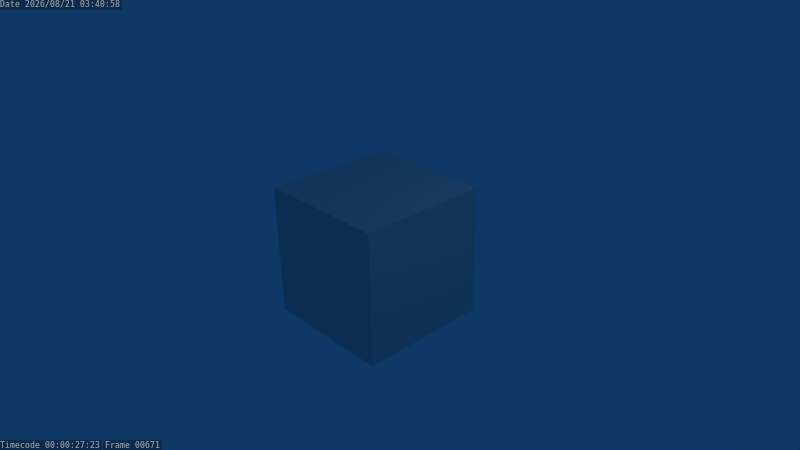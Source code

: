 # Source: project-bma.blend  (saved by Blender 2.49.2; exported with 4.5.12 LTS)
import bpy
from mathutils import Matrix  # noqa: F401  (used for matrix-valued properties, if any)

bpy.ops.wm.read_factory_settings(use_empty=True)
scene = bpy.context.scene
scene.name = 'Scene'

# ---- collections
col_collection_1 = bpy.data.collections.new('Collection 1'); scene.collection.children.link(col_collection_1)

# ---- materials (node trees are filled in below, after node groups)
mat_material = bpy.data.materials.new('Material')
mat_material.alpha_threshold = 0.0
mat_material.roughness = 0.5
mat_material.line_color = (0.0, 0.0, 0.0, 1.0)

# ---- material node trees

# ---- world
world_world = bpy.data.worlds.new('World'); scene.world = world_world
world_world.color = (0.05656, 0.2208, 0.4)
world_world.use_sun_shadow = False
world_world.sun_shadow_jitter_overblur = 0.0
world_world.cycles.sampling_method = 'MANUAL'
world_world.cycles.sample_map_resolution = 256

# ---- cameras
cam_camera = bpy.data.cameras.new('Camera')
cam_camera.passepartout_alpha = 0.2
cam_camera.clip_end = 100.0
cam_camera.lens = 35.0
cam_camera.ortho_scale = 7.314
cam_camera.show_passepartout = False
cam_camera.show_safe_areas = True
cam_camera.dof.focus_distance = 0.0
cam_camera.dof.aperture_fstop = 128.0

# ---- lights
light_spot = bpy.data.lights.new('Spot', 'POINT')
light_spot.transmission_factor = 0.0
light_spot.cutoff_distance = 30.0
light_spot.energy = 100.0
light_spot.shadow_buffer_clip_start = 1.001
light_spot.shadow_soft_size = 1.0
light_spot.shadow_maximum_resolution = 0.006
light_spot.use_absolute_resolution = True
light_spot.cycles.use_multiple_importance_sampling = False

# ---- meshes
me_cube = bpy.data.meshes.new('Cube')
me_cube.from_pydata([(1.0, 1.0, -1.0), (1.0, -1.0, -1.0), (-1.0, -1.0, -1.0), (-1.0, 1.0, -1.0), (1.0, 1.0, 1.0), (1.0, -1.0, 1.0), (-1.0, -1.0, 1.0), (-1.0, 1.0, 1.0)], [], [(0, 1, 2, 3), (4, 7, 6, 5), (0, 4, 5, 1), (1, 5, 6, 2), (2, 6, 7, 3), (4, 0, 3, 7)])
me_cube.materials.append(mat_material)
me_cube.use_remesh_preserve_volume = False
me_cube.use_remesh_preserve_attributes = False
me_cube.use_mirror_vertex_groups = False
me_cube.update()

# ---- objects
ob_cube = bpy.data.objects.new('Cube', me_cube)
ob_lamp = bpy.data.objects.new('Lamp', light_spot)
ob_camera = bpy.data.objects.new('Camera', cam_camera)

# ---- transforms, parenting, visibility, modifiers, constraints
ob_cube.location = (0.0, 0.0, 0.0)
ob_cube.lock_rotations_4d = False
ob_cube.empty_display_type = 'ARROWS'
ob_cube.color = (0.0, 0.0, 0.0, 1.0)
ob_cube.lineart.crease_threshold = 0.0
ob_lamp.location = (4.076, 1.005, 5.904)
ob_lamp.rotation_euler = (0.6503, 0.05522, 1.866)
ob_lamp.lock_rotations_4d = False
ob_lamp.empty_display_type = 'ARROWS'
ob_lamp.color = (0.0, 0.0, 0.0, 0.0)
ob_lamp.lineart.crease_threshold = 0.0
ob_camera.location = (7.481, -6.508, 5.344)
ob_camera.rotation_euler = (1.109, 0.01082, 0.8149)
ob_camera.lock_rotations_4d = False
ob_camera.empty_display_type = 'ARROWS'
ob_camera.color = (0.0, 0.0, 0.0, 0.0)
ob_camera.display_type = 'WIRE'
ob_camera.lineart.crease_threshold = 0.0

# ---- collection membership
col_collection_1.objects.link(ob_cube)
col_collection_1.objects.link(ob_lamp)
col_collection_1.objects.link(ob_camera)

# ---- scene / render settings (as saved in the file)
scene.camera = ob_camera
scene.frame_start = 2; scene.frame_end = 10269; scene.frame_set(671)
scene.render.engine = 'BLENDER_EEVEE_NEXT'
scene.render.image_settings.file_format = 'FFMPEG'
scene.render.image_settings.color_mode = 'RGB'
scene.render.image_settings.quality = 95
scene.render.image_settings.compression = 95
scene.render.resolution_x = 480
scene.render.resolution_y = 270
scene.render.dither_intensity = 0.0
scene.render.use_compositing = False
scene.render.bake_margin = 2
scene.render.bake_bias = 0.0
scene.render.use_stamp_camera = False
scene.render.use_stamp_scene = False
scene.render.use_stamp_note = True
scene.render.use_stamp_filename = False
scene.render.use_stamp_render_time = False
scene.render.use_stamp = True
scene.render.stamp_font_size = 0
scene.cycles.use_denoising = False
scene.cycles.samples = 10
scene.cycles.sampling_pattern = 'TABULATED_SOBOL'
scene.cycles.light_sampling_threshold = 0.0
scene.cycles.use_adaptive_sampling = False
scene.cycles.use_light_tree = False
scene.cycles.blur_glossy = 0.0
scene.cycles.volume_bounces = 1
scene.cycles.pixel_filter_type = 'GAUSSIAN'
scene.cycles.sample_clamp_indirect = 0.0
scene.view_settings.view_transform = 'Raw'
bpy.context.view_layer.update()
